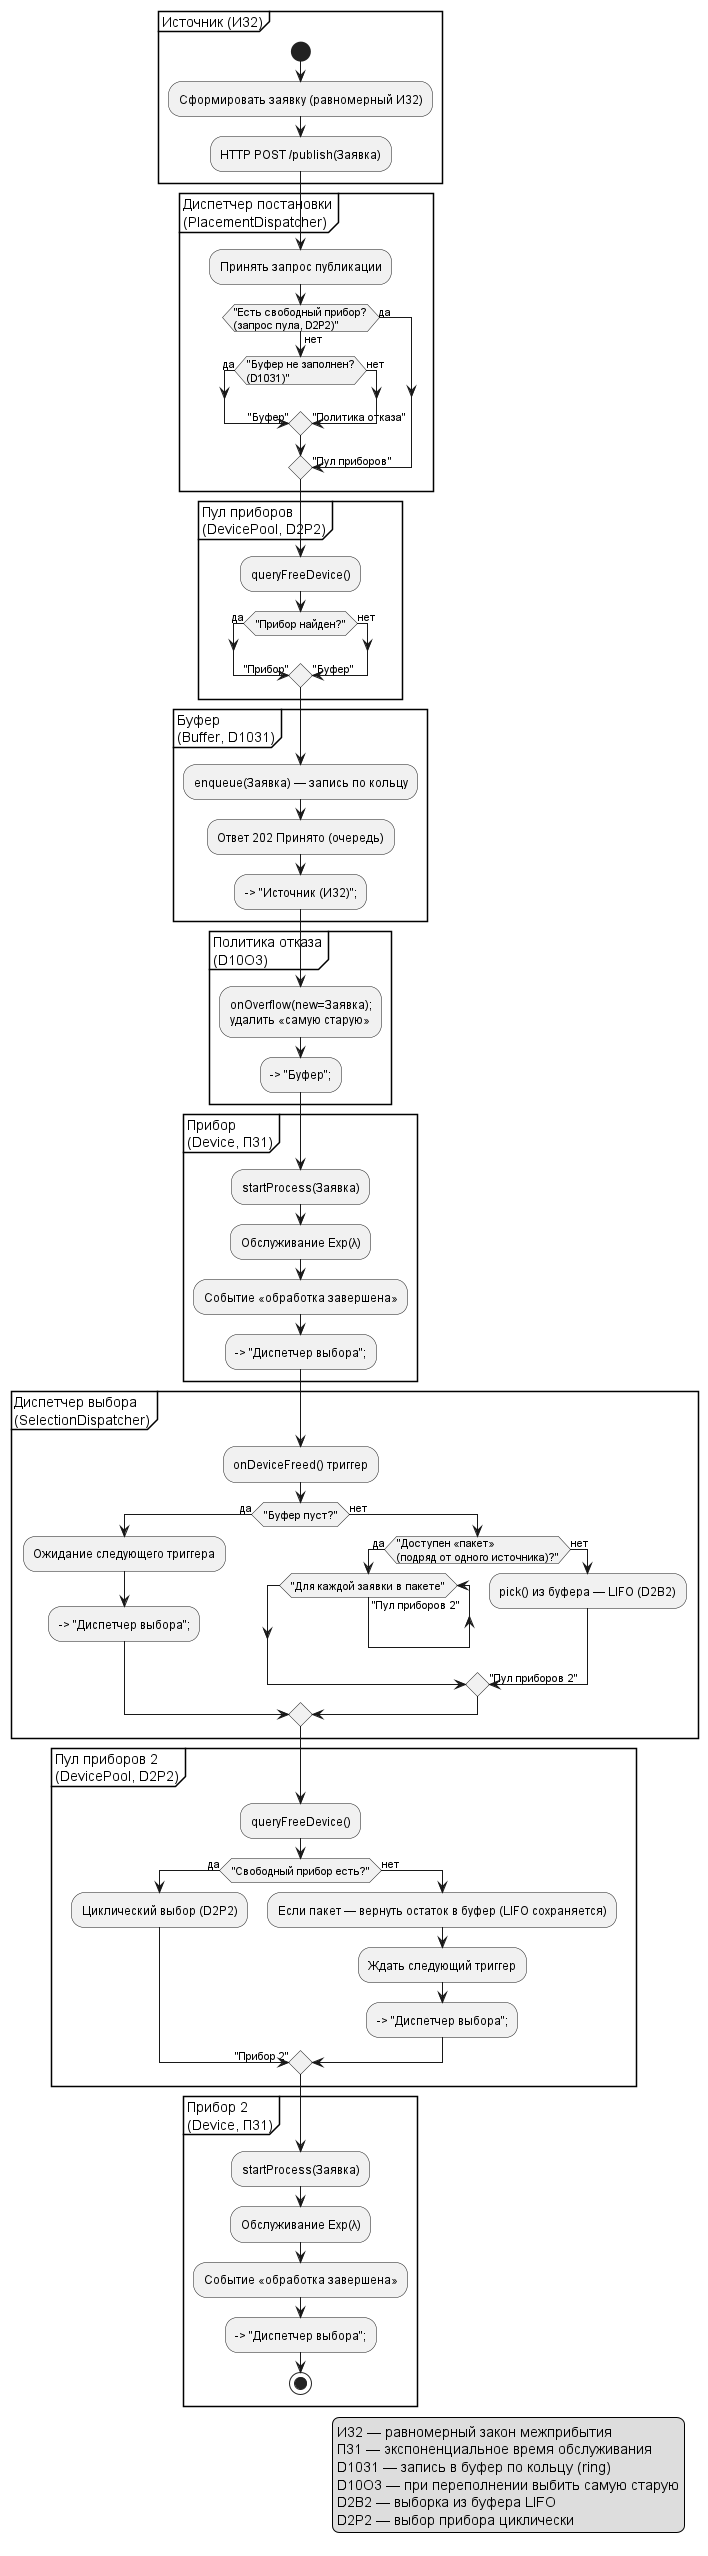

The diagram above was rendered by PlantUML. Its source (embedded in the PNG):
@startuml flowchart

' ==== Легенда кодов (коротко) ====
legend right
И32 — равномерный закон межприбытия
П31 — экспоненциальное время обслуживания
D1031 — запись в буфер по кольцу (ring)
D10O3 — при переполнении выбить самую старую
D2B2 — выборка из буфера LIFO
D2P2 — выбор прибора циклически
endlegend

partition "Источник (И32)" {
  start
  :Сформировать заявку (равномерный И32);
  :HTTP POST /publish(Заявка);
}

partition "Диспетчер постановки\n(PlacementDispatcher)" {
  :Принять запрос публикации;
  if ("Есть свободный прибор?\n(запрос пула, D2P2)") then (да)
    -> "Пул приборов";
  else (нет)
    if ("Буфер не заполнен?\n(D1031)") then (да)
      -> "Буфер";
    else (нет)
      -> "Политика отказа";
    endif
  endif
}

partition "Пул приборов\n(DevicePool, D2P2)" {
  :queryFreeDevice();
  if ("Прибор найден?") then (да)
    -> "Прибор";
  else (нет)
    -> "Буфер";
  endif
}

partition "Буфер\n(Buffer, D1031)" {
  :enqueue(Заявка) — запись по кольцу;
  :Ответ 202 Принято (очередь);
  --> "Источник (И32)";
}

partition "Политика отказа\n(D10O3)" {
  :onOverflow(new=Заявка);\nудалить «самую старую»;
  --> "Буфер";
}

partition "Прибор\n(Device, П31)" {
  :startProcess(Заявка);
  :Обслуживание Exp(λ);
  :Событие «обработка завершена»;
  --> "Диспетчер выбора";
}

partition "Диспетчер выбора\n(SelectionDispatcher)" {
  :onDeviceFreed() триггер;
  if ("Буфер пуст?") then (да)
    :Ожидание следующего триггера;
    --> "Диспетчер выбора";
  else (нет)
    if ("Доступен «пакет»\n(подряд от одного источника)?") then (да)
      while ("Для каждой заявки в пакете")
        -> "Пул приборов 2";
      endwhile
    else (нет)
      :pick() из буфера — LIFO (D2B2);
      -> "Пул приборов 2";
    endif
  endif
}

partition "Пул приборов 2\n(DevicePool, D2P2)" {
  :queryFreeDevice();
  if ("Свободный прибор есть?") then (да)
    :Циклический выбор (D2P2);
    -> "Прибор 2";
  else (нет)
    :Если пакет — вернуть остаток в буфер (LIFO сохраняется);
    :Ждать следующий триггер;
    --> "Диспетчер выбора";
  endif
}

partition "Прибор 2\n(Device, П31)" {
  :startProcess(Заявка);
  :Обслуживание Exp(λ);
  :Событие «обработка завершена»;
  --> "Диспетчер выбора";
  stop
}
@enduml